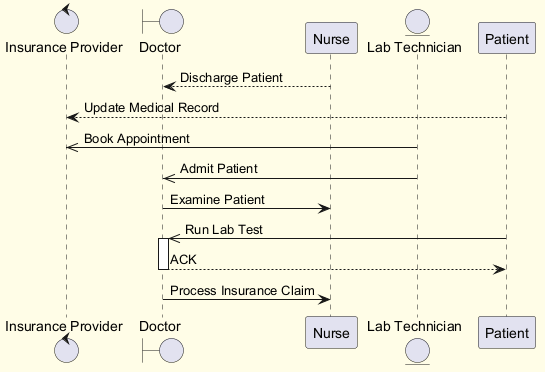

The diagram above was rendered by PlantUML. Its source (embedded in the PNG):
@startuml
skinparam backgroundColor #FFFDE7
skinparam classBackgroundColor #FFF9C4
skinparam classBorderColor #F57F17
control "Insurance Provider" as IP
boundary "Doctor" as D
participant "Nurse" as N
entity "Lab Technician" as LT
participant "Patient" as P
N --> D : Discharge Patient
P --> IP : Update Medical Record
LT ->> IP : Book Appointment
LT ->> D : Admit Patient
D -> N : Examine Patient
P ->> D : Run Lab Test
activate D
D --> P : ACK
deactivate D
D -> N : Process Insurance Claim
@enduml